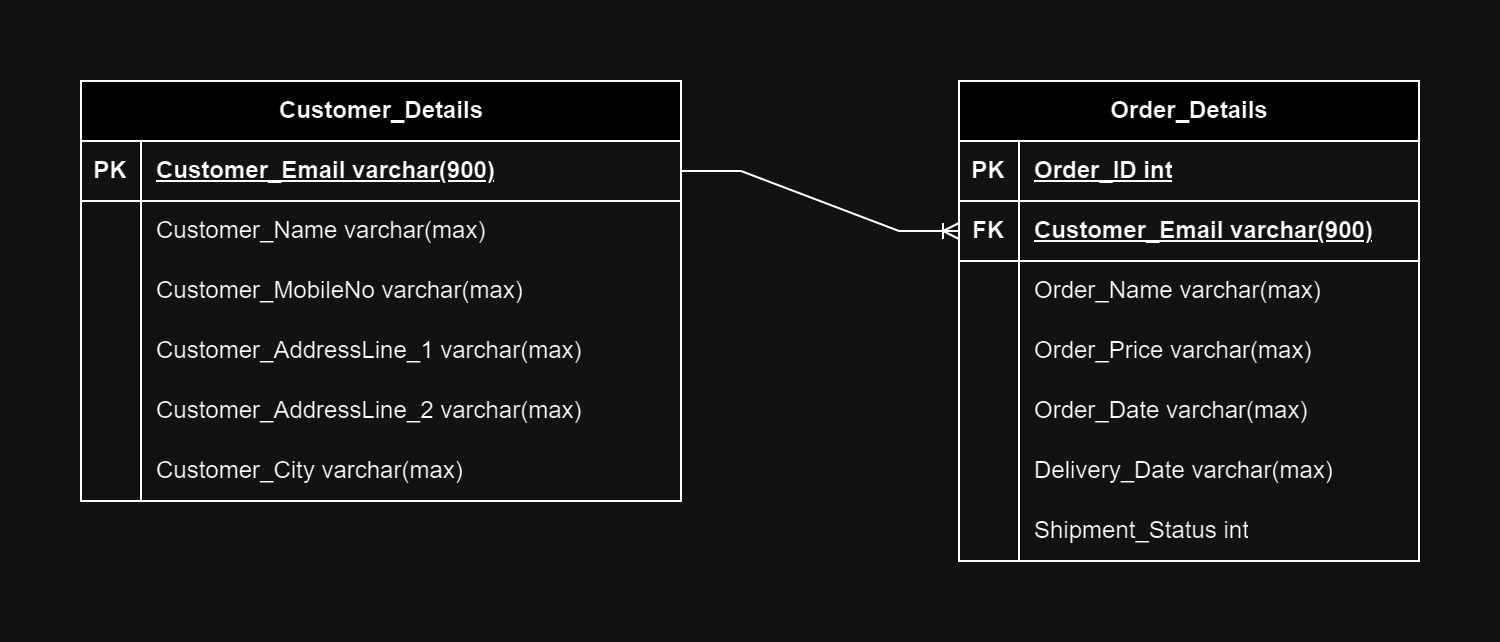

The diagram above was exported from draw.io. Its source (the exported page's mxGraphModel, read from the mxfile embedded in the PNG):
<mxGraphModel dx="1379" dy="619" grid="1" gridSize="10" guides="1" tooltips="1" connect="1" arrows="1" fold="1" page="1" pageScale="1" pageWidth="1654" pageHeight="1169" math="0" shadow="0">
  <root>
    <mxCell id="0" />
    <mxCell id="1" parent="0" />
    <mxCell id="CgV7AiiGmd7A4U4wmRKp-2" value="Customer_Details" style="shape=table;startSize=30;container=1;collapsible=1;childLayout=tableLayout;fixedRows=1;rowLines=0;fontStyle=1;align=center;resizeLast=1;html=1;" vertex="1" parent="1">
      <mxGeometry x="461" y="370" width="300" height="210" as="geometry" />
    </mxCell>
    <mxCell id="CgV7AiiGmd7A4U4wmRKp-3" value="" style="shape=tableRow;horizontal=0;startSize=0;swimlaneHead=0;swimlaneBody=0;fillColor=none;collapsible=0;dropTarget=0;points=[[0,0.5],[1,0.5]];portConstraint=eastwest;top=0;left=0;right=0;bottom=1;" vertex="1" parent="CgV7AiiGmd7A4U4wmRKp-2">
      <mxGeometry y="30" width="300" height="30" as="geometry" />
    </mxCell>
    <mxCell id="CgV7AiiGmd7A4U4wmRKp-4" value="PK" style="shape=partialRectangle;connectable=0;fillColor=none;top=0;left=0;bottom=0;right=0;fontStyle=1;overflow=hidden;whiteSpace=wrap;html=1;" vertex="1" parent="CgV7AiiGmd7A4U4wmRKp-3">
      <mxGeometry width="30" height="30" as="geometry">
        <mxRectangle width="30" height="30" as="alternateBounds" />
      </mxGeometry>
    </mxCell>
    <mxCell id="CgV7AiiGmd7A4U4wmRKp-5" value="Customer_Email varchar(900)" style="shape=partialRectangle;connectable=0;fillColor=none;top=0;left=0;bottom=0;right=0;align=left;spacingLeft=6;fontStyle=5;overflow=hidden;whiteSpace=wrap;html=1;" vertex="1" parent="CgV7AiiGmd7A4U4wmRKp-3">
      <mxGeometry x="30" width="270" height="30" as="geometry">
        <mxRectangle width="270" height="30" as="alternateBounds" />
      </mxGeometry>
    </mxCell>
    <mxCell id="CgV7AiiGmd7A4U4wmRKp-6" value="" style="shape=tableRow;horizontal=0;startSize=0;swimlaneHead=0;swimlaneBody=0;fillColor=none;collapsible=0;dropTarget=0;points=[[0,0.5],[1,0.5]];portConstraint=eastwest;top=0;left=0;right=0;bottom=0;" vertex="1" parent="CgV7AiiGmd7A4U4wmRKp-2">
      <mxGeometry y="60" width="300" height="30" as="geometry" />
    </mxCell>
    <mxCell id="CgV7AiiGmd7A4U4wmRKp-7" value="" style="shape=partialRectangle;connectable=0;fillColor=none;top=0;left=0;bottom=0;right=0;editable=1;overflow=hidden;whiteSpace=wrap;html=1;" vertex="1" parent="CgV7AiiGmd7A4U4wmRKp-6">
      <mxGeometry width="30" height="30" as="geometry">
        <mxRectangle width="30" height="30" as="alternateBounds" />
      </mxGeometry>
    </mxCell>
    <mxCell id="CgV7AiiGmd7A4U4wmRKp-8" value="Customer_Name varchar(max)" style="shape=partialRectangle;connectable=0;fillColor=none;top=0;left=0;bottom=0;right=0;align=left;spacingLeft=6;overflow=hidden;whiteSpace=wrap;html=1;" vertex="1" parent="CgV7AiiGmd7A4U4wmRKp-6">
      <mxGeometry x="30" width="270" height="30" as="geometry">
        <mxRectangle width="270" height="30" as="alternateBounds" />
      </mxGeometry>
    </mxCell>
    <mxCell id="CgV7AiiGmd7A4U4wmRKp-9" value="" style="shape=tableRow;horizontal=0;startSize=0;swimlaneHead=0;swimlaneBody=0;fillColor=none;collapsible=0;dropTarget=0;points=[[0,0.5],[1,0.5]];portConstraint=eastwest;top=0;left=0;right=0;bottom=0;" vertex="1" parent="CgV7AiiGmd7A4U4wmRKp-2">
      <mxGeometry y="90" width="300" height="30" as="geometry" />
    </mxCell>
    <mxCell id="CgV7AiiGmd7A4U4wmRKp-10" value="" style="shape=partialRectangle;connectable=0;fillColor=none;top=0;left=0;bottom=0;right=0;editable=1;overflow=hidden;whiteSpace=wrap;html=1;" vertex="1" parent="CgV7AiiGmd7A4U4wmRKp-9">
      <mxGeometry width="30" height="30" as="geometry">
        <mxRectangle width="30" height="30" as="alternateBounds" />
      </mxGeometry>
    </mxCell>
    <mxCell id="CgV7AiiGmd7A4U4wmRKp-11" value="Customer_MobileNo varchar(max)" style="shape=partialRectangle;connectable=0;fillColor=none;top=0;left=0;bottom=0;right=0;align=left;spacingLeft=6;overflow=hidden;whiteSpace=wrap;html=1;" vertex="1" parent="CgV7AiiGmd7A4U4wmRKp-9">
      <mxGeometry x="30" width="270" height="30" as="geometry">
        <mxRectangle width="270" height="30" as="alternateBounds" />
      </mxGeometry>
    </mxCell>
    <mxCell id="CgV7AiiGmd7A4U4wmRKp-12" value="" style="shape=tableRow;horizontal=0;startSize=0;swimlaneHead=0;swimlaneBody=0;fillColor=none;collapsible=0;dropTarget=0;points=[[0,0.5],[1,0.5]];portConstraint=eastwest;top=0;left=0;right=0;bottom=0;" vertex="1" parent="CgV7AiiGmd7A4U4wmRKp-2">
      <mxGeometry y="120" width="300" height="30" as="geometry" />
    </mxCell>
    <mxCell id="CgV7AiiGmd7A4U4wmRKp-13" value="" style="shape=partialRectangle;connectable=0;fillColor=none;top=0;left=0;bottom=0;right=0;editable=1;overflow=hidden;whiteSpace=wrap;html=1;" vertex="1" parent="CgV7AiiGmd7A4U4wmRKp-12">
      <mxGeometry width="30" height="30" as="geometry">
        <mxRectangle width="30" height="30" as="alternateBounds" />
      </mxGeometry>
    </mxCell>
    <mxCell id="CgV7AiiGmd7A4U4wmRKp-14" value="Customer_AddressLine_1 varchar(max)" style="shape=partialRectangle;connectable=0;fillColor=none;top=0;left=0;bottom=0;right=0;align=left;spacingLeft=6;overflow=hidden;whiteSpace=wrap;html=1;" vertex="1" parent="CgV7AiiGmd7A4U4wmRKp-12">
      <mxGeometry x="30" width="270" height="30" as="geometry">
        <mxRectangle width="270" height="30" as="alternateBounds" />
      </mxGeometry>
    </mxCell>
    <mxCell id="CgV7AiiGmd7A4U4wmRKp-41" value="" style="shape=tableRow;horizontal=0;startSize=0;swimlaneHead=0;swimlaneBody=0;fillColor=none;collapsible=0;dropTarget=0;points=[[0,0.5],[1,0.5]];portConstraint=eastwest;top=0;left=0;right=0;bottom=0;" vertex="1" parent="CgV7AiiGmd7A4U4wmRKp-2">
      <mxGeometry y="150" width="300" height="30" as="geometry" />
    </mxCell>
    <mxCell id="CgV7AiiGmd7A4U4wmRKp-42" value="" style="shape=partialRectangle;connectable=0;fillColor=none;top=0;left=0;bottom=0;right=0;editable=1;overflow=hidden;whiteSpace=wrap;html=1;" vertex="1" parent="CgV7AiiGmd7A4U4wmRKp-41">
      <mxGeometry width="30" height="30" as="geometry">
        <mxRectangle width="30" height="30" as="alternateBounds" />
      </mxGeometry>
    </mxCell>
    <mxCell id="CgV7AiiGmd7A4U4wmRKp-43" value="Customer_AddressLine_2 varchar(max)" style="shape=partialRectangle;connectable=0;fillColor=none;top=0;left=0;bottom=0;right=0;align=left;spacingLeft=6;overflow=hidden;whiteSpace=wrap;html=1;" vertex="1" parent="CgV7AiiGmd7A4U4wmRKp-41">
      <mxGeometry x="30" width="270" height="30" as="geometry">
        <mxRectangle width="270" height="30" as="alternateBounds" />
      </mxGeometry>
    </mxCell>
    <mxCell id="CgV7AiiGmd7A4U4wmRKp-44" value="" style="shape=tableRow;horizontal=0;startSize=0;swimlaneHead=0;swimlaneBody=0;fillColor=none;collapsible=0;dropTarget=0;points=[[0,0.5],[1,0.5]];portConstraint=eastwest;top=0;left=0;right=0;bottom=0;" vertex="1" parent="CgV7AiiGmd7A4U4wmRKp-2">
      <mxGeometry y="180" width="300" height="30" as="geometry" />
    </mxCell>
    <mxCell id="CgV7AiiGmd7A4U4wmRKp-45" value="" style="shape=partialRectangle;connectable=0;fillColor=none;top=0;left=0;bottom=0;right=0;editable=1;overflow=hidden;whiteSpace=wrap;html=1;" vertex="1" parent="CgV7AiiGmd7A4U4wmRKp-44">
      <mxGeometry width="30" height="30" as="geometry">
        <mxRectangle width="30" height="30" as="alternateBounds" />
      </mxGeometry>
    </mxCell>
    <mxCell id="CgV7AiiGmd7A4U4wmRKp-46" value="Customer_City varchar(max)" style="shape=partialRectangle;connectable=0;fillColor=none;top=0;left=0;bottom=0;right=0;align=left;spacingLeft=6;overflow=hidden;whiteSpace=wrap;html=1;" vertex="1" parent="CgV7AiiGmd7A4U4wmRKp-44">
      <mxGeometry x="30" width="270" height="30" as="geometry">
        <mxRectangle width="270" height="30" as="alternateBounds" />
      </mxGeometry>
    </mxCell>
    <mxCell id="CgV7AiiGmd7A4U4wmRKp-15" value="Order_Details" style="shape=table;startSize=30;container=1;collapsible=1;childLayout=tableLayout;fixedRows=1;rowLines=0;fontStyle=1;align=center;resizeLast=1;html=1;" vertex="1" parent="1">
      <mxGeometry x="900" y="370" width="230" height="240" as="geometry" />
    </mxCell>
    <mxCell id="CgV7AiiGmd7A4U4wmRKp-16" value="" style="shape=tableRow;horizontal=0;startSize=0;swimlaneHead=0;swimlaneBody=0;fillColor=none;collapsible=0;dropTarget=0;points=[[0,0.5],[1,0.5]];portConstraint=eastwest;top=0;left=0;right=0;bottom=1;" vertex="1" parent="CgV7AiiGmd7A4U4wmRKp-15">
      <mxGeometry y="30" width="230" height="30" as="geometry" />
    </mxCell>
    <mxCell id="CgV7AiiGmd7A4U4wmRKp-17" value="PK" style="shape=partialRectangle;connectable=0;fillColor=none;top=0;left=0;bottom=0;right=0;fontStyle=1;overflow=hidden;whiteSpace=wrap;html=1;" vertex="1" parent="CgV7AiiGmd7A4U4wmRKp-16">
      <mxGeometry width="30" height="30" as="geometry">
        <mxRectangle width="30" height="30" as="alternateBounds" />
      </mxGeometry>
    </mxCell>
    <mxCell id="CgV7AiiGmd7A4U4wmRKp-18" value="Order_ID int" style="shape=partialRectangle;connectable=0;fillColor=none;top=0;left=0;bottom=0;right=0;align=left;spacingLeft=6;fontStyle=5;overflow=hidden;whiteSpace=wrap;html=1;" vertex="1" parent="CgV7AiiGmd7A4U4wmRKp-16">
      <mxGeometry x="30" width="200" height="30" as="geometry">
        <mxRectangle width="200" height="30" as="alternateBounds" />
      </mxGeometry>
    </mxCell>
    <mxCell id="CgV7AiiGmd7A4U4wmRKp-82" value="" style="shape=tableRow;horizontal=0;startSize=0;swimlaneHead=0;swimlaneBody=0;fillColor=none;collapsible=0;dropTarget=0;points=[[0,0.5],[1,0.5]];portConstraint=eastwest;top=0;left=0;right=0;bottom=1;" vertex="1" parent="CgV7AiiGmd7A4U4wmRKp-15">
      <mxGeometry y="60" width="230" height="30" as="geometry" />
    </mxCell>
    <mxCell id="CgV7AiiGmd7A4U4wmRKp-83" value="FK" style="shape=partialRectangle;connectable=0;fillColor=none;top=0;left=0;bottom=0;right=0;fontStyle=1;overflow=hidden;whiteSpace=wrap;html=1;" vertex="1" parent="CgV7AiiGmd7A4U4wmRKp-82">
      <mxGeometry width="30" height="30" as="geometry">
        <mxRectangle width="30" height="30" as="alternateBounds" />
      </mxGeometry>
    </mxCell>
    <mxCell id="CgV7AiiGmd7A4U4wmRKp-84" value="Customer_Email varchar(900)" style="shape=partialRectangle;connectable=0;fillColor=none;top=0;left=0;bottom=0;right=0;align=left;spacingLeft=6;fontStyle=5;overflow=hidden;whiteSpace=wrap;html=1;" vertex="1" parent="CgV7AiiGmd7A4U4wmRKp-82">
      <mxGeometry x="30" width="200" height="30" as="geometry">
        <mxRectangle width="200" height="30" as="alternateBounds" />
      </mxGeometry>
    </mxCell>
    <mxCell id="CgV7AiiGmd7A4U4wmRKp-22" value="" style="shape=tableRow;horizontal=0;startSize=0;swimlaneHead=0;swimlaneBody=0;fillColor=none;collapsible=0;dropTarget=0;points=[[0,0.5],[1,0.5]];portConstraint=eastwest;top=0;left=0;right=0;bottom=0;" vertex="1" parent="CgV7AiiGmd7A4U4wmRKp-15">
      <mxGeometry y="90" width="230" height="30" as="geometry" />
    </mxCell>
    <mxCell id="CgV7AiiGmd7A4U4wmRKp-23" value="" style="shape=partialRectangle;connectable=0;fillColor=none;top=0;left=0;bottom=0;right=0;editable=1;overflow=hidden;whiteSpace=wrap;html=1;" vertex="1" parent="CgV7AiiGmd7A4U4wmRKp-22">
      <mxGeometry width="30" height="30" as="geometry">
        <mxRectangle width="30" height="30" as="alternateBounds" />
      </mxGeometry>
    </mxCell>
    <mxCell id="CgV7AiiGmd7A4U4wmRKp-24" value="Order_Name varchar(max)" style="shape=partialRectangle;connectable=0;fillColor=none;top=0;left=0;bottom=0;right=0;align=left;spacingLeft=6;overflow=hidden;whiteSpace=wrap;html=1;" vertex="1" parent="CgV7AiiGmd7A4U4wmRKp-22">
      <mxGeometry x="30" width="200" height="30" as="geometry">
        <mxRectangle width="200" height="30" as="alternateBounds" />
      </mxGeometry>
    </mxCell>
    <mxCell id="CgV7AiiGmd7A4U4wmRKp-25" value="" style="shape=tableRow;horizontal=0;startSize=0;swimlaneHead=0;swimlaneBody=0;fillColor=none;collapsible=0;dropTarget=0;points=[[0,0.5],[1,0.5]];portConstraint=eastwest;top=0;left=0;right=0;bottom=0;" vertex="1" parent="CgV7AiiGmd7A4U4wmRKp-15">
      <mxGeometry y="120" width="230" height="30" as="geometry" />
    </mxCell>
    <mxCell id="CgV7AiiGmd7A4U4wmRKp-26" value="" style="shape=partialRectangle;connectable=0;fillColor=none;top=0;left=0;bottom=0;right=0;editable=1;overflow=hidden;whiteSpace=wrap;html=1;" vertex="1" parent="CgV7AiiGmd7A4U4wmRKp-25">
      <mxGeometry width="30" height="30" as="geometry">
        <mxRectangle width="30" height="30" as="alternateBounds" />
      </mxGeometry>
    </mxCell>
    <mxCell id="CgV7AiiGmd7A4U4wmRKp-27" value="Order_Price varchar(max)" style="shape=partialRectangle;connectable=0;fillColor=none;top=0;left=0;bottom=0;right=0;align=left;spacingLeft=6;overflow=hidden;whiteSpace=wrap;html=1;" vertex="1" parent="CgV7AiiGmd7A4U4wmRKp-25">
      <mxGeometry x="30" width="200" height="30" as="geometry">
        <mxRectangle width="200" height="30" as="alternateBounds" />
      </mxGeometry>
    </mxCell>
    <mxCell id="CgV7AiiGmd7A4U4wmRKp-72" value="" style="shape=tableRow;horizontal=0;startSize=0;swimlaneHead=0;swimlaneBody=0;fillColor=none;collapsible=0;dropTarget=0;points=[[0,0.5],[1,0.5]];portConstraint=eastwest;top=0;left=0;right=0;bottom=0;" vertex="1" parent="CgV7AiiGmd7A4U4wmRKp-15">
      <mxGeometry y="150" width="230" height="30" as="geometry" />
    </mxCell>
    <mxCell id="CgV7AiiGmd7A4U4wmRKp-73" value="" style="shape=partialRectangle;connectable=0;fillColor=none;top=0;left=0;bottom=0;right=0;editable=1;overflow=hidden;whiteSpace=wrap;html=1;" vertex="1" parent="CgV7AiiGmd7A4U4wmRKp-72">
      <mxGeometry width="30" height="30" as="geometry">
        <mxRectangle width="30" height="30" as="alternateBounds" />
      </mxGeometry>
    </mxCell>
    <mxCell id="CgV7AiiGmd7A4U4wmRKp-74" value="Order_Date varchar(max)" style="shape=partialRectangle;connectable=0;fillColor=none;top=0;left=0;bottom=0;right=0;align=left;spacingLeft=6;overflow=hidden;whiteSpace=wrap;html=1;" vertex="1" parent="CgV7AiiGmd7A4U4wmRKp-72">
      <mxGeometry x="30" width="200" height="30" as="geometry">
        <mxRectangle width="200" height="30" as="alternateBounds" />
      </mxGeometry>
    </mxCell>
    <mxCell id="CgV7AiiGmd7A4U4wmRKp-75" value="" style="shape=tableRow;horizontal=0;startSize=0;swimlaneHead=0;swimlaneBody=0;fillColor=none;collapsible=0;dropTarget=0;points=[[0,0.5],[1,0.5]];portConstraint=eastwest;top=0;left=0;right=0;bottom=0;" vertex="1" parent="CgV7AiiGmd7A4U4wmRKp-15">
      <mxGeometry y="180" width="230" height="30" as="geometry" />
    </mxCell>
    <mxCell id="CgV7AiiGmd7A4U4wmRKp-76" value="" style="shape=partialRectangle;connectable=0;fillColor=none;top=0;left=0;bottom=0;right=0;editable=1;overflow=hidden;whiteSpace=wrap;html=1;" vertex="1" parent="CgV7AiiGmd7A4U4wmRKp-75">
      <mxGeometry width="30" height="30" as="geometry">
        <mxRectangle width="30" height="30" as="alternateBounds" />
      </mxGeometry>
    </mxCell>
    <mxCell id="CgV7AiiGmd7A4U4wmRKp-77" value="Delivery_Date varchar(max)" style="shape=partialRectangle;connectable=0;fillColor=none;top=0;left=0;bottom=0;right=0;align=left;spacingLeft=6;overflow=hidden;whiteSpace=wrap;html=1;" vertex="1" parent="CgV7AiiGmd7A4U4wmRKp-75">
      <mxGeometry x="30" width="200" height="30" as="geometry">
        <mxRectangle width="200" height="30" as="alternateBounds" />
      </mxGeometry>
    </mxCell>
    <mxCell id="CgV7AiiGmd7A4U4wmRKp-78" value="" style="shape=tableRow;horizontal=0;startSize=0;swimlaneHead=0;swimlaneBody=0;fillColor=none;collapsible=0;dropTarget=0;points=[[0,0.5],[1,0.5]];portConstraint=eastwest;top=0;left=0;right=0;bottom=0;" vertex="1" parent="CgV7AiiGmd7A4U4wmRKp-15">
      <mxGeometry y="210" width="230" height="30" as="geometry" />
    </mxCell>
    <mxCell id="CgV7AiiGmd7A4U4wmRKp-79" value="" style="shape=partialRectangle;connectable=0;fillColor=none;top=0;left=0;bottom=0;right=0;editable=1;overflow=hidden;whiteSpace=wrap;html=1;" vertex="1" parent="CgV7AiiGmd7A4U4wmRKp-78">
      <mxGeometry width="30" height="30" as="geometry">
        <mxRectangle width="30" height="30" as="alternateBounds" />
      </mxGeometry>
    </mxCell>
    <mxCell id="CgV7AiiGmd7A4U4wmRKp-80" value="Shipment_Status int" style="shape=partialRectangle;connectable=0;fillColor=none;top=0;left=0;bottom=0;right=0;align=left;spacingLeft=6;overflow=hidden;whiteSpace=wrap;html=1;" vertex="1" parent="CgV7AiiGmd7A4U4wmRKp-78">
      <mxGeometry x="30" width="200" height="30" as="geometry">
        <mxRectangle width="200" height="30" as="alternateBounds" />
      </mxGeometry>
    </mxCell>
    <mxCell id="CgV7AiiGmd7A4U4wmRKp-81" value="" style="edgeStyle=entityRelationEdgeStyle;fontSize=12;html=1;endArrow=ERoneToMany;rounded=0;exitX=1;exitY=0.5;exitDx=0;exitDy=0;entryX=0;entryY=0.5;entryDx=0;entryDy=0;" edge="1" parent="1" source="CgV7AiiGmd7A4U4wmRKp-3" target="CgV7AiiGmd7A4U4wmRKp-82">
      <mxGeometry width="100" height="100" relative="1" as="geometry">
        <mxPoint x="790" y="420" as="sourcePoint" />
        <mxPoint x="890" y="320" as="targetPoint" />
      </mxGeometry>
    </mxCell>
  </root>
</mxGraphModel>